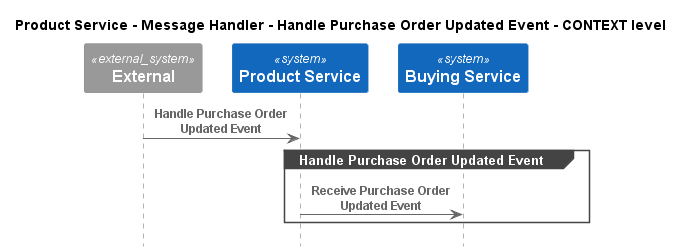

The diagram above was rendered by PlantUML. Its source (embedded in the PNG):
@startuml
!pragma layout smetana
!include ..\..\..\..\..\..\.c4s\C4_Sequence.puml

title Product Service - Message Handler - Handle Purchase Order Updated Event - CONTEXT level

System_Ext(C4InterFlow.SoftwareSystems.ExternalSystem, "External", "")
System(ECommercePlatform.SoftwareSystems.ProductService, "Product Service", "")
System(ECommercePlatform.SoftwareSystems.BuyingService, "Buying Service", "")

Rel(C4InterFlow.SoftwareSystems.ExternalSystem, ECommercePlatform.SoftwareSystems.ProductService, "Handle Purchase Order Updated Event")
group Handle Purchase Order Updated Event
Rel(ECommercePlatform.SoftwareSystems.ProductService, ECommercePlatform.SoftwareSystems.BuyingService, "Receive Purchase Order Updated Event")
end


@enduml